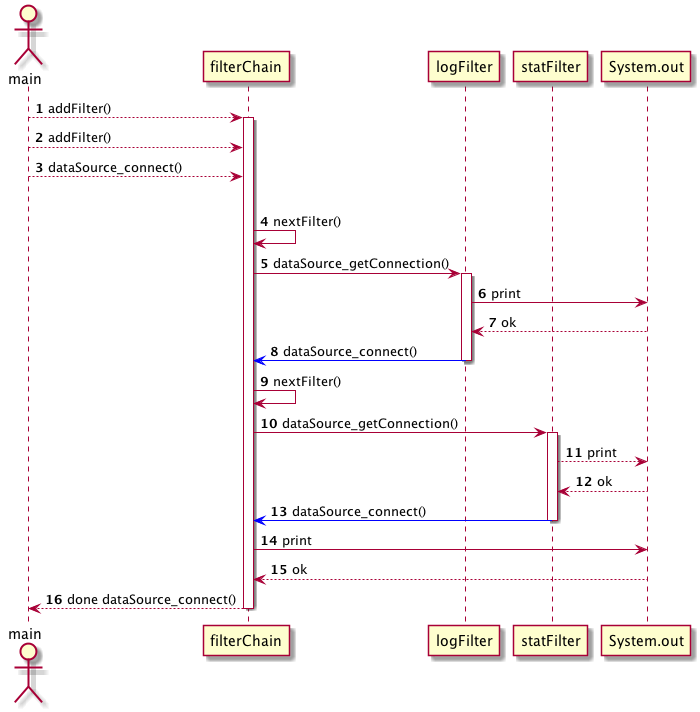

The diagram above was rendered by PlantUML. Its source (embedded in the PNG):
@startuml

actor main

autonumber

main --> filterChain : addFilter()
activate filterChain

main --> filterChain : addFilter()
main --> filterChain : dataSource_connect()


|||
filterChain -> filterChain : nextFilter()
filterChain -> logFilter : dataSource_getConnection()

activate logFilter
logFilter -> System.out : print
System.out --> logFilter : ok
logFilter -[#0000FF]> filterChain : dataSource_connect()
deactivate logFilter

filterChain -> filterChain : nextFilter()
filterChain -> statFilter: dataSource_getConnection()

activate statFilter
statFilter --> System.out : print
System.out --> statFilter : ok
statFilter -[#0000FF]> filterChain : dataSource_connect()
deactivate statFilter


filterChain -> System.out : print
System.out --> filterChain : ok
filterChain --> main : done dataSource_connect()
deactivate filterChain


participant System.out

@enduml